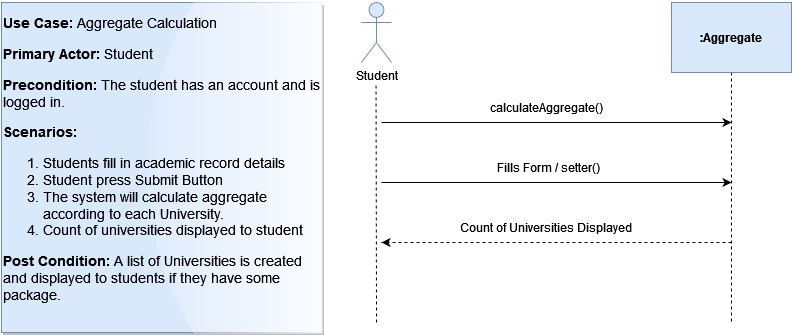

The diagram above was exported from draw.io. Its source (the exported page's mxGraphModel, read from the mxfile embedded in the PNG):
<mxGraphModel dx="868" dy="479" grid="1" gridSize="10" guides="1" tooltips="1" connect="1" arrows="1" fold="1" page="1" pageScale="1" pageWidth="850" pageHeight="1100" math="0" shadow="0">
  <root>
    <mxCell id="0" />
    <mxCell id="1" parent="0" />
    <mxCell id="Xe5JSmHtTkmN7fNrTZ54-3" value="" style="group" vertex="1" connectable="0" parent="1">
      <mxGeometry x="480" y="120" width="30" height="320" as="geometry" />
    </mxCell>
    <mxCell id="Xe5JSmHtTkmN7fNrTZ54-1" value="Student" style="shape=umlActor;verticalLabelPosition=bottom;verticalAlign=top;html=1;outlineConnect=0;fillColor=#dae8fc;strokeColor=#6c8ebf;" vertex="1" parent="Xe5JSmHtTkmN7fNrTZ54-3">
      <mxGeometry width="30" height="60" as="geometry" />
    </mxCell>
    <mxCell id="Xe5JSmHtTkmN7fNrTZ54-2" value="" style="endArrow=none;dashed=1;html=1;rounded=0;" edge="1" parent="Xe5JSmHtTkmN7fNrTZ54-3">
      <mxGeometry width="50" height="50" relative="1" as="geometry">
        <mxPoint x="15" y="320" as="sourcePoint" />
        <mxPoint x="14.5" y="80" as="targetPoint" />
      </mxGeometry>
    </mxCell>
    <mxCell id="Xe5JSmHtTkmN7fNrTZ54-8" value="" style="group" vertex="1" connectable="0" parent="1">
      <mxGeometry x="790" y="120" width="120" height="320" as="geometry" />
    </mxCell>
    <mxCell id="Xe5JSmHtTkmN7fNrTZ54-7" style="edgeStyle=orthogonalEdgeStyle;rounded=0;orthogonalLoop=1;jettySize=auto;html=1;exitX=0.5;exitY=1;exitDx=0;exitDy=0;dashed=1;endArrow=none;endFill=0;" edge="1" parent="Xe5JSmHtTkmN7fNrTZ54-8" source="Xe5JSmHtTkmN7fNrTZ54-5">
      <mxGeometry relative="1" as="geometry">
        <mxPoint x="60" y="320" as="targetPoint" />
      </mxGeometry>
    </mxCell>
    <mxCell id="Xe5JSmHtTkmN7fNrTZ54-5" value="&lt;b&gt;:Aggregate&lt;/b&gt;" style="rounded=0;whiteSpace=wrap;html=1;fillColor=#dae8fc;strokeColor=#6c8ebf;" vertex="1" parent="Xe5JSmHtTkmN7fNrTZ54-8">
      <mxGeometry width="120" height="70" as="geometry" />
    </mxCell>
    <mxCell id="Xe5JSmHtTkmN7fNrTZ54-10" value="" style="endArrow=classic;html=1;rounded=0;dashed=1;" edge="1" parent="1">
      <mxGeometry width="50" height="50" relative="1" as="geometry">
        <mxPoint x="850" y="360" as="sourcePoint" />
        <mxPoint x="500" y="360" as="targetPoint" />
        <Array as="points">
          <mxPoint x="670" y="360" />
        </Array>
      </mxGeometry>
    </mxCell>
    <mxCell id="Xe5JSmHtTkmN7fNrTZ54-15" value="Count of Universities Displayed" style="text;html=1;strokeColor=none;fillColor=none;align=center;verticalAlign=middle;whiteSpace=wrap;rounded=0;" vertex="1" parent="1">
      <mxGeometry x="570" y="330" width="190" height="30" as="geometry" />
    </mxCell>
    <mxCell id="Xe5JSmHtTkmN7fNrTZ54-17" value="&lt;p style=&quot;font-size: 14px&quot; align=&quot;left&quot;&gt;&lt;font style=&quot;font-size: 14px&quot;&gt;&lt;span&gt;&lt;b&gt;Use Case: &lt;/b&gt;Aggregate Calculation&lt;br&gt;&lt;/span&gt;&lt;/font&gt;&lt;/p&gt;&lt;p style=&quot;font-size: 14px&quot; align=&quot;left&quot;&gt;&lt;font style=&quot;font-size: 14px&quot;&gt;&lt;span&gt;&lt;b&gt;Primary Actor: &lt;/b&gt;&lt;/span&gt;&lt;span&gt;Student&lt;/span&gt;&lt;/font&gt;&lt;/p&gt;&lt;p style=&quot;font-size: 14px&quot; align=&quot;left&quot;&gt;&lt;font style=&quot;font-size: 14px&quot;&gt;&lt;span&gt;&lt;b&gt;Precondition:&lt;/b&gt;&lt;/span&gt;&lt;span&gt; The student has an account and is logged in.&lt;/span&gt;&lt;/font&gt;&lt;/p&gt;&lt;p style=&quot;font-size: 14px&quot; align=&quot;left&quot;&gt;&lt;font style=&quot;font-size: 14px&quot;&gt;&lt;b&gt;&lt;span&gt;Scenarios:&lt;/span&gt;&lt;/b&gt;&lt;/font&gt;&lt;/p&gt;&lt;ol style=&quot;font-size: 14px&quot;&gt;&lt;li&gt;&lt;font style=&quot;font-size: 14px&quot;&gt;&lt;span&gt;Students fill in academic record details&lt;/span&gt;&lt;/font&gt;&lt;/li&gt;&lt;li&gt;&lt;font style=&quot;font-size: 14px&quot;&gt;&lt;span&gt;Student press Submit Button&lt;/span&gt;&lt;/font&gt;&lt;/li&gt;&lt;li&gt;&lt;font style=&quot;font-size: 14px&quot;&gt;&lt;span&gt;The system will calculate aggregate according to each University.&lt;/span&gt;&lt;/font&gt;&lt;/li&gt;&lt;li&gt;&lt;font style=&quot;font-size: 14px&quot;&gt;&lt;span&gt;Count of universities displayed to student&lt;br&gt;&lt;/span&gt;&lt;/font&gt;&lt;/li&gt;&lt;/ol&gt;&lt;div style=&quot;font-size: 14px&quot; align=&quot;left&quot;&gt;&lt;font style=&quot;font-size: 14px&quot;&gt;&lt;b&gt;&lt;span&gt;Post Condition: &lt;/span&gt;&lt;/b&gt;&lt;span&gt;A list of Universities is created and displayed to students if they have some package.&lt;/span&gt;&lt;/font&gt;&lt;/div&gt;&lt;div style=&quot;font-size: 14px&quot; align=&quot;left&quot;&gt;&lt;font style=&quot;font-size: 14px&quot;&gt;&lt;b&gt;&lt;span&gt;&lt;br&gt;&lt;/span&gt;&lt;/b&gt;&lt;/font&gt;&lt;/div&gt;&lt;div align=&quot;left&quot;&gt;&lt;span&gt;&lt;br&gt;&lt;/span&gt;&lt;/div&gt;" style="rounded=0.1;whiteSpace=wrap;html=1;align=left;shadow=1;sketch=0;glass=1;fillColor=#dae8fc;strokeColor=#6c8ebf;direction=south;" vertex="1" parent="1">
      <mxGeometry x="120" y="120" width="320" height="330" as="geometry" />
    </mxCell>
    <mxCell id="Xe5JSmHtTkmN7fNrTZ54-21" value="" style="group" vertex="1" connectable="0" parent="1">
      <mxGeometry x="500" y="210" width="350" height="30" as="geometry" />
    </mxCell>
    <mxCell id="Xe5JSmHtTkmN7fNrTZ54-11" value="" style="endArrow=classic;html=1;rounded=0;" edge="1" parent="Xe5JSmHtTkmN7fNrTZ54-21">
      <mxGeometry width="50" height="50" relative="1" as="geometry">
        <mxPoint y="30" as="sourcePoint" />
        <mxPoint x="350" y="30" as="targetPoint" />
      </mxGeometry>
    </mxCell>
    <mxCell id="Xe5JSmHtTkmN7fNrTZ54-13" value="calculateAggregate()" style="text;html=1;strokeColor=none;fillColor=none;align=center;verticalAlign=middle;whiteSpace=wrap;rounded=0;" vertex="1" parent="Xe5JSmHtTkmN7fNrTZ54-21">
      <mxGeometry x="135" width="60" height="30" as="geometry" />
    </mxCell>
    <mxCell id="Xe5JSmHtTkmN7fNrTZ54-22" value="" style="group" vertex="1" connectable="0" parent="1">
      <mxGeometry x="500" y="270" width="350" height="30" as="geometry" />
    </mxCell>
    <mxCell id="Xe5JSmHtTkmN7fNrTZ54-23" value="" style="endArrow=classic;html=1;rounded=0;" edge="1" parent="Xe5JSmHtTkmN7fNrTZ54-22">
      <mxGeometry width="50" height="50" relative="1" as="geometry">
        <mxPoint y="30" as="sourcePoint" />
        <mxPoint x="350" y="30" as="targetPoint" />
      </mxGeometry>
    </mxCell>
    <mxCell id="Xe5JSmHtTkmN7fNrTZ54-24" value="Fills Form / setter()" style="text;html=1;strokeColor=none;fillColor=none;align=center;verticalAlign=middle;whiteSpace=wrap;rounded=0;" vertex="1" parent="Xe5JSmHtTkmN7fNrTZ54-22">
      <mxGeometry x="110" width="115" height="30" as="geometry" />
    </mxCell>
  </root>
</mxGraphModel>